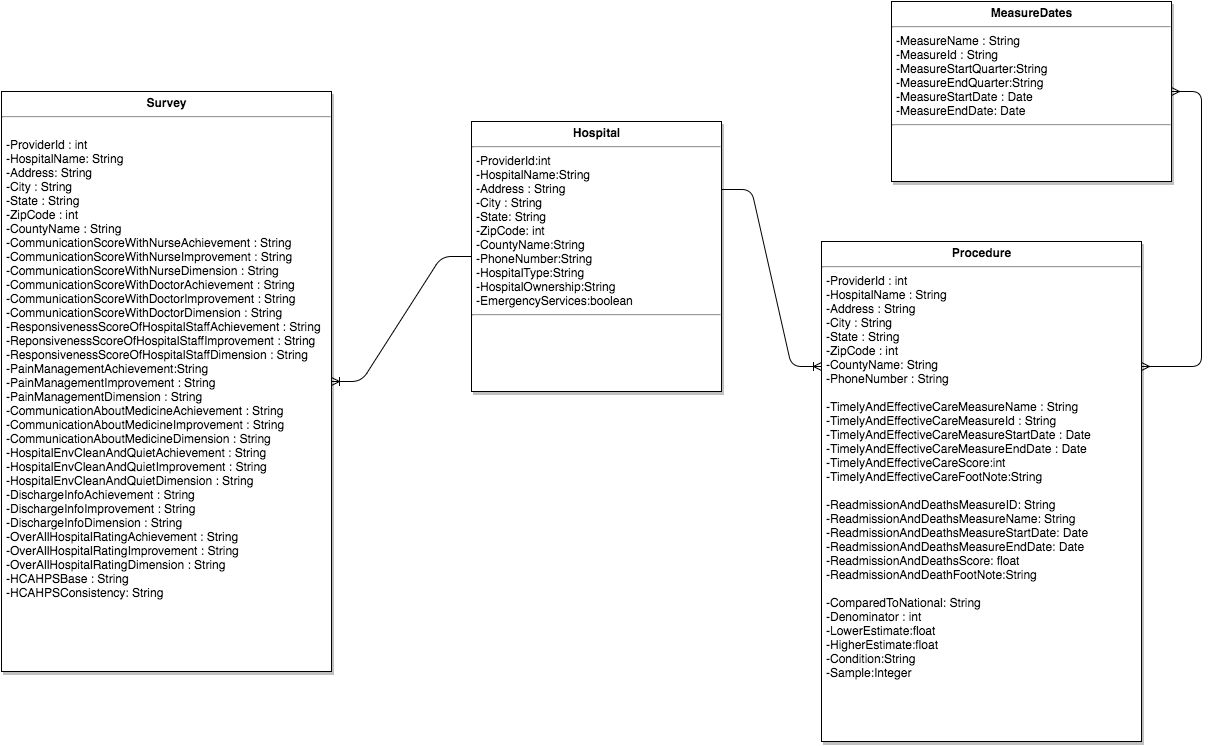

The diagram above was exported from draw.io. Its source (the exported page's mxGraphModel, read from the mxfile embedded in the PNG):
<mxGraphModel dx="2029" dy="484" grid="1" gridSize="10" guides="1" tooltips="1" connect="1" arrows="1" fold="1" page="1" pageScale="1.5" pageWidth="826" pageHeight="1169" background="#ffffff" math="0" shadow="0">
  <root>
    <mxCell id="0" style=";html=1;" />
    <mxCell id="1" style=";html=1;" parent="0" />
    <mxCell id="45" value="&lt;p style=&quot;margin: 0px ; margin-top: 4px ; text-align: center&quot;&gt;&lt;strong&gt;MeasureDates&lt;/strong&gt;&lt;/p&gt;&lt;hr&gt;&lt;p style=&quot;margin: 0px ; margin-left: 4px&quot;&gt;-MeasureName : String&lt;br&gt;-MeasureId : String&lt;/p&gt;&lt;p style=&quot;margin: 0px ; margin-left: 4px&quot;&gt;-MeasureStartQuarter:String&lt;/p&gt;&lt;p style=&quot;margin: 0px ; margin-left: 4px&quot;&gt;-MeasureEndQuarter:String&lt;/p&gt;&lt;p style=&quot;margin: 0px ; margin-left: 4px&quot;&gt;&lt;span&gt;-MeasureStartDate : Date&lt;/span&gt;&lt;br&gt;&lt;/p&gt;&lt;p style=&quot;margin: 0px ; margin-left: 4px&quot;&gt;-MeasureEndDate: Date&lt;/p&gt;&lt;hr&gt;&lt;p style=&quot;margin: 0px ; margin-left: 4px&quot;&gt;&lt;br&gt;&lt;/p&gt;" style="shadow=1;fillColor=#FFFFFF;gradientColor=none;verticalAlign=top;align=left;overflow=fill;fontSize=12;fontFamily=Helvetica;html=1" vertex="1" parent="1">
      <mxGeometry x="300" y="540" width="280" height="180" as="geometry" />
    </mxCell>
    <mxCell id="61" value="&lt;p style=&quot;margin: 0px ; margin-top: 4px ; text-align: center&quot;&gt;&lt;strong&gt;Hospital&lt;/strong&gt;&lt;/p&gt;&lt;hr&gt;&lt;p style=&quot;margin: 0px ; margin-left: 4px&quot;&gt;-ProviderId:int&lt;br&gt;-HospitalName:String&lt;br&gt;-Address : String&lt;br&gt;-City : String&lt;br&gt;-State: String&lt;/p&gt;&lt;p style=&quot;margin: 0px ; margin-left: 4px&quot;&gt;-ZipCode: int&lt;/p&gt;&lt;p style=&quot;margin: 0px ; margin-left: 4px&quot;&gt;-CountyName:String&lt;/p&gt;&lt;p style=&quot;margin: 0px ; margin-left: 4px&quot;&gt;-PhoneNumber:String&lt;/p&gt;&lt;p style=&quot;margin: 0px ; margin-left: 4px&quot;&gt;-HospitalType:String&lt;/p&gt;&lt;p style=&quot;margin: 0px ; margin-left: 4px&quot;&gt;-HospitalOwnership:String&lt;/p&gt;&lt;p style=&quot;margin: 0px ; margin-left: 4px&quot;&gt;-EmergencyServices:boolean&lt;/p&gt;&lt;hr&gt;&lt;p style=&quot;margin: 0px ; margin-left: 4px&quot;&gt;&lt;br&gt;&lt;/p&gt;" style="shadow=1;fillColor=#FFFFFF;gradientColor=none;verticalAlign=top;align=left;overflow=fill;fontSize=12;fontFamily=Helvetica;html=1" vertex="1" parent="1">
      <mxGeometry x="-120" y="660" width="250" height="270" as="geometry" />
    </mxCell>
    <mxCell id="32af18835c25a744-75" value="&lt;p style=&quot;margin: 0px ; margin-top: 4px ; text-align: center&quot;&gt;&lt;strong&gt;Procedure&lt;/strong&gt;&lt;/p&gt;&lt;hr&gt;&lt;p style=&quot;margin: 0px ; margin-left: 4px&quot;&gt;&lt;span style=&quot;line-height: 1.2&quot;&gt;-ProviderId : int&lt;/span&gt;&lt;/p&gt;&lt;p style=&quot;margin: 0px ; margin-left: 4px&quot;&gt;&lt;span style=&quot;line-height: 1.2&quot;&gt;-HospitalName : String&lt;/span&gt;&lt;/p&gt;&lt;p style=&quot;margin: 0px ; margin-left: 4px&quot;&gt;&lt;span style=&quot;line-height: 1.2&quot;&gt;-Address : String&lt;/span&gt;&lt;/p&gt;&lt;p style=&quot;margin: 0px ; margin-left: 4px&quot;&gt;&lt;span style=&quot;line-height: 1.2&quot;&gt;-City : String&lt;/span&gt;&lt;/p&gt;&lt;p style=&quot;margin: 0px ; margin-left: 4px&quot;&gt;&lt;span style=&quot;line-height: 1.2&quot;&gt;-State : String&lt;/span&gt;&lt;/p&gt;&lt;p style=&quot;margin: 0px ; margin-left: 4px&quot;&gt;&lt;span style=&quot;line-height: 1.2&quot;&gt;-ZipCode : int&lt;/span&gt;&lt;/p&gt;&lt;p style=&quot;margin: 0px ; margin-left: 4px&quot;&gt;&lt;span style=&quot;line-height: 1.2&quot;&gt;-CountyName: String&lt;/span&gt;&lt;/p&gt;&lt;p style=&quot;margin: 0px ; margin-left: 4px&quot;&gt;&lt;span style=&quot;line-height: 1.2&quot;&gt;-PhoneNumber : String&lt;/span&gt;&lt;/p&gt;&lt;p style=&quot;margin: 0px ; margin-left: 4px&quot;&gt;&lt;span style=&quot;line-height: 1.2&quot;&gt;&lt;br&gt;&lt;/span&gt;&lt;/p&gt;&lt;p style=&quot;margin: 0px ; margin-left: 4px&quot;&gt;&lt;span style=&quot;line-height: 1.2&quot;&gt;-TimelyAndEffectiveCareMeasureName : String&lt;/span&gt;&lt;/p&gt;&lt;p style=&quot;margin: 0px ; margin-left: 4px&quot;&gt;&lt;span style=&quot;line-height: 1.2&quot;&gt;-TimelyAndEffectiveCareMeasureId : String&lt;/span&gt;&lt;/p&gt;&lt;p style=&quot;margin: 0px ; margin-left: 4px&quot;&gt;&lt;span style=&quot;line-height: 1.2&quot;&gt;-TimelyAndEffectiveCareMeasureStartDate : Date&lt;/span&gt;&lt;/p&gt;&lt;p style=&quot;margin: 0px ; margin-left: 4px&quot;&gt;&lt;span style=&quot;line-height: 1.2&quot;&gt;-TimelyAndEffectiveCareMeasureEndDate : Date&lt;/span&gt;&lt;/p&gt;&lt;p style=&quot;margin: 0px ; margin-left: 4px&quot;&gt;&lt;span style=&quot;line-height: 1.2&quot;&gt;-TimelyAndEffectiveCareScore:int&lt;br&gt;&lt;/span&gt;&lt;/p&gt;&lt;p style=&quot;margin: 0px ; margin-left: 4px&quot;&gt;&lt;span style=&quot;line-height: 1.2&quot;&gt;-TimelyAndEffectiveCareFootNote:String&lt;br&gt;&lt;/span&gt;&lt;/p&gt;&lt;p style=&quot;margin: 0px ; margin-left: 4px&quot;&gt;&lt;span style=&quot;line-height: 1.2&quot;&gt;&lt;br&gt;&lt;/span&gt;&lt;/p&gt;&lt;p style=&quot;margin: 0px ; margin-left: 4px&quot;&gt;&lt;span style=&quot;line-height: 1.2&quot;&gt;-ReadmissionAndDeathsMeasureID: String&lt;/span&gt;&lt;/p&gt;&lt;p style=&quot;margin: 0px ; margin-left: 4px&quot;&gt;&lt;span style=&quot;line-height: 1.2&quot;&gt;-ReadmissionAndDeathsMeasureName: String&lt;br&gt;&lt;/span&gt;&lt;/p&gt;&lt;p style=&quot;margin: 0px ; margin-left: 4px&quot;&gt;&lt;span&gt;-&lt;/span&gt;&lt;span&gt;ReadmissionAndDeaths&lt;/span&gt;&lt;span&gt;MeasureStartDate: Date&lt;/span&gt;&lt;/p&gt;&lt;p style=&quot;margin: 0px ; margin-left: 4px&quot;&gt;&lt;span&gt;-&lt;/span&gt;&lt;span&gt;ReadmissionAndDeaths&lt;/span&gt;&lt;span&gt;MeasureEndDate: Date&lt;/span&gt;&lt;/p&gt;&lt;p style=&quot;margin: 0px ; margin-left: 4px&quot;&gt;&lt;span style=&quot;line-height: 1.2&quot;&gt;-ReadmissionAndDeathsScore: float&lt;/span&gt;&lt;/p&gt;&lt;p style=&quot;margin: 0px ; margin-left: 4px&quot;&gt;&lt;span style=&quot;line-height: 1.2&quot;&gt;-ReadmissionAndDeathFootNote:String&lt;br&gt;&lt;/span&gt;&lt;/p&gt;&lt;p style=&quot;margin: 0px ; margin-left: 4px&quot;&gt;&lt;span style=&quot;line-height: 1.2&quot;&gt;&lt;br&gt;&lt;/span&gt;&lt;/p&gt;&lt;p style=&quot;margin: 0px ; margin-left: 4px&quot;&gt;&lt;span style=&quot;line-height: 1.2&quot;&gt;-ComparedToNational: String&lt;/span&gt;&lt;/p&gt;&lt;p style=&quot;margin: 0px ; margin-left: 4px&quot;&gt;&lt;span style=&quot;line-height: 1.2&quot;&gt;-Denominator : int&lt;/span&gt;&lt;/p&gt;&lt;p style=&quot;margin: 0px ; margin-left: 4px&quot;&gt;&lt;span style=&quot;line-height: 1.2&quot;&gt;-LowerEstimate:float&lt;/span&gt;&lt;/p&gt;&lt;p style=&quot;margin: 0px ; margin-left: 4px&quot;&gt;&lt;span style=&quot;line-height: 1.2&quot;&gt;-HigherEstimate:float&lt;/span&gt;&lt;/p&gt;&lt;p style=&quot;margin: 0px ; margin-left: 4px&quot;&gt;&lt;span&gt;-Condition:String&lt;/span&gt;&lt;/p&gt;&lt;p style=&quot;margin: 0px ; margin-left: 4px&quot;&gt;&lt;span&gt;-Sample:Integer&lt;/span&gt;&lt;/p&gt;" style="shadow=1;fillColor=#FFFFFF;gradientColor=none;verticalAlign=top;align=left;overflow=fill;fontSize=12;fontFamily=Helvetica;html=1" vertex="1" parent="1">
      <mxGeometry x="230" y="780" width="320" height="500" as="geometry" />
    </mxCell>
    <mxCell id="32af18835c25a744-76" value="&lt;font style=&quot;line-height: 120%&quot;&gt;&lt;p style=&quot;margin: 0px ; margin-top: 4px ; text-align: center&quot;&gt;&lt;strong&gt;Survey&lt;/strong&gt;&lt;/p&gt;&lt;hr&gt;&lt;p style=&quot;margin: 0px ; margin-left: 4px&quot;&gt;&lt;br&gt;&lt;/p&gt;&lt;p style=&quot;margin: 0px ; margin-left: 4px&quot;&gt;-ProviderId : int&lt;/p&gt;&lt;p style=&quot;margin: 0px ; margin-left: 4px&quot;&gt;-HospitalName: String&lt;/p&gt;&lt;p style=&quot;margin: 0px ; margin-left: 4px&quot;&gt;-Address: String&lt;/p&gt;&lt;p style=&quot;margin: 0px ; margin-left: 4px&quot;&gt;-City : String&lt;/p&gt;&lt;p style=&quot;margin: 0px ; margin-left: 4px&quot;&gt;-State : String&lt;/p&gt;&lt;p style=&quot;margin: 0px ; margin-left: 4px&quot;&gt;-ZipCode : int&lt;/p&gt;&lt;p style=&quot;margin: 0px ; margin-left: 4px&quot;&gt;-CountyName : String&lt;/p&gt;&lt;p style=&quot;margin: 0px ; margin-left: 4px&quot;&gt;-CommunicationScoreWithNurseAchievement : String&lt;/p&gt;&lt;p style=&quot;margin: 0px ; margin-left: 4px&quot;&gt;-&lt;span&gt;Communication&lt;/span&gt;&lt;span&gt;ScoreWithNurseImprovement : String&lt;/span&gt;&lt;/p&gt;&lt;p style=&quot;margin: 0px ; margin-left: 4px&quot;&gt;&lt;span style=&quot;line-height: 120%&quot;&gt;-&lt;/span&gt;&lt;span style=&quot;line-height: 120%&quot;&gt;Communication&lt;/span&gt;&lt;span style=&quot;line-height: 120%&quot;&gt;ScoreWithNurseDimension : String&lt;/span&gt;&lt;/p&gt;&lt;p style=&quot;margin: 0px ; margin-left: 4px&quot;&gt;&lt;span style=&quot;line-height: 120%&quot;&gt;-&lt;/span&gt;&lt;span style=&quot;line-height: 120%&quot;&gt;Communication&lt;/span&gt;&lt;span style=&quot;line-height: 120%&quot;&gt;ScoreWithDoctorAchievement : String&lt;/span&gt;&lt;/p&gt;&lt;p style=&quot;margin: 0px ; margin-left: 4px&quot;&gt;&lt;span style=&quot;line-height: 120%&quot;&gt;-&lt;/span&gt;&lt;span style=&quot;line-height: 120%&quot;&gt;Communication&lt;/span&gt;&lt;span style=&quot;line-height: 120%&quot;&gt;ScoreWithDoctorImprovement : String&lt;/span&gt;&lt;/p&gt;&lt;p style=&quot;margin: 0px ; margin-left: 4px&quot;&gt;&lt;span style=&quot;line-height: 120%&quot;&gt;-&lt;/span&gt;&lt;span style=&quot;line-height: 120%&quot;&gt;Communication&lt;/span&gt;&lt;span style=&quot;line-height: 120%&quot;&gt;ScoreWithDoctorDimension : String&lt;/span&gt;&lt;/p&gt;&lt;p style=&quot;margin: 0px ; margin-left: 4px&quot;&gt;&lt;span style=&quot;line-height: 120%&quot;&gt;-ResponsivenessScoreOfHospitalStaffAchievement : String&lt;/span&gt;&lt;/p&gt;&lt;p style=&quot;margin: 0px ; margin-left: 4px&quot;&gt;&lt;span style=&quot;line-height: 120%&quot;&gt;-ReponsivenessScoreOfHospitalStaffImprovement : String&lt;/span&gt;&lt;/p&gt;&lt;p style=&quot;margin: 0px ; margin-left: 4px&quot;&gt;&lt;span style=&quot;line-height: 120%&quot;&gt;-ResponsivenessScoreOfHospitalStaffDimension : String&lt;/span&gt;&lt;/p&gt;&lt;p style=&quot;margin: 0px ; margin-left: 4px&quot;&gt;&lt;span style=&quot;line-height: 120%&quot;&gt;-PainManagementAchievement:String&lt;/span&gt;&lt;/p&gt;&lt;p style=&quot;margin: 0px ; margin-left: 4px&quot;&gt;&lt;span style=&quot;line-height: 120%&quot;&gt;-PainManagementImprovement : String&lt;/span&gt;&lt;/p&gt;&lt;p style=&quot;margin: 0px ; margin-left: 4px&quot;&gt;&lt;span style=&quot;line-height: 120%&quot;&gt;-PainManagementDimension : String&lt;/span&gt;&lt;/p&gt;&lt;p style=&quot;margin: 0px ; margin-left: 4px&quot;&gt;&lt;span style=&quot;line-height: 120%&quot;&gt;-CommunicationAboutMedicineAchievement : String&lt;/span&gt;&lt;/p&gt;&lt;p style=&quot;margin: 0px ; margin-left: 4px&quot;&gt;&lt;span style=&quot;line-height: 120%&quot;&gt;-CommunicationAboutMedicineImprovement : String&lt;/span&gt;&lt;/p&gt;&lt;p style=&quot;margin: 0px ; margin-left: 4px&quot;&gt;&lt;span style=&quot;line-height: 120%&quot;&gt;-CommunicationAboutMedicineDimension : String&lt;/span&gt;&lt;/p&gt;&lt;p style=&quot;margin: 0px ; margin-left: 4px&quot;&gt;&lt;span style=&quot;line-height: 120%&quot;&gt;-HospitalEnvCleanAndQuietAchievement : String&lt;/span&gt;&lt;/p&gt;&lt;p style=&quot;margin: 0px ; margin-left: 4px&quot;&gt;&lt;span style=&quot;line-height: 120%&quot;&gt;-HospitalEnvCleanAndQuietImprovement : String&lt;/span&gt;&lt;/p&gt;&lt;p style=&quot;margin: 0px ; margin-left: 4px&quot;&gt;&lt;span style=&quot;line-height: 120%&quot;&gt;-HospitalEnvCleanAndQuietDimension : String&lt;/span&gt;&lt;/p&gt;&lt;p style=&quot;margin: 0px ; margin-left: 4px&quot;&gt;&lt;span style=&quot;line-height: 120%&quot;&gt;-DischargeInfoAchievement : String&lt;/span&gt;&lt;/p&gt;&lt;p style=&quot;margin: 0px ; margin-left: 4px&quot;&gt;&lt;span style=&quot;line-height: 120%&quot;&gt;-DischargeInfoImprovement : String&lt;/span&gt;&lt;/p&gt;&lt;p style=&quot;margin: 0px ; margin-left: 4px&quot;&gt;&lt;span style=&quot;line-height: 120%&quot;&gt;-DischargeInfoDimension : String&lt;/span&gt;&lt;/p&gt;&lt;p style=&quot;margin: 0px ; margin-left: 4px&quot;&gt;&lt;span style=&quot;line-height: 120%&quot;&gt;-OverAllHospitalRatingAchievement : String&lt;/span&gt;&lt;/p&gt;&lt;p style=&quot;margin: 0px ; margin-left: 4px&quot;&gt;&lt;span style=&quot;line-height: 120%&quot;&gt;-OverAllHospitalRatingImprovement : String&lt;/span&gt;&lt;/p&gt;&lt;p style=&quot;margin: 0px ; margin-left: 4px&quot;&gt;&lt;span style=&quot;line-height: 120%&quot;&gt;-OverAllHospitalRatingDimension : String&lt;/span&gt;&lt;/p&gt;&lt;p style=&quot;margin: 0px ; margin-left: 4px&quot;&gt;&lt;span style=&quot;line-height: 120%&quot;&gt;-HCAHPSBase : String&lt;/span&gt;&lt;/p&gt;&lt;p style=&quot;margin: 0px ; margin-left: 4px&quot;&gt;&lt;span style=&quot;line-height: 120%&quot;&gt;-HCAHPSConsistency: String&lt;/span&gt;&lt;/p&gt;&lt;/font&gt;" style="shadow=1;fillColor=#FFFFFF;gradientColor=none;verticalAlign=top;align=left;overflow=fill;fontSize=12;fontFamily=Helvetica;html=1" vertex="1" parent="1">
      <mxGeometry x="-590" y="630" width="330" height="580" as="geometry" />
    </mxCell>
    <mxCell id="32af18835c25a744-80" value="" style="edgeStyle=entityRelationEdgeStyle;html=1;endArrow=ERoneToMany;" edge="1" parent="1" source="61" target="32af18835c25a744-76">
      <mxGeometry width="100" height="100" relative="1" as="geometry">
        <mxPoint x="-170" y="1020" as="sourcePoint" />
        <mxPoint x="-70" y="920" as="targetPoint" />
      </mxGeometry>
    </mxCell>
    <mxCell id="32af18835c25a744-83" value="" style="edgeStyle=entityRelationEdgeStyle;html=1;endArrow=ERoneToMany;entryX=0;entryY=0.25;exitX=1;exitY=0.25;" edge="1" parent="1" source="61" target="32af18835c25a744-75">
      <mxGeometry width="100" height="100" relative="1" as="geometry">
        <mxPoint x="540" y="710" as="sourcePoint" />
        <mxPoint x="640" y="610" as="targetPoint" />
      </mxGeometry>
    </mxCell>
    <mxCell id="32af18835c25a744-85" value="" style="edgeStyle=entityRelationEdgeStyle;html=1;endArrow=ERmany;startArrow=ERmany;exitX=1;exitY=0.25;" edge="1" parent="1" source="32af18835c25a744-75" target="45">
      <mxGeometry width="100" height="100" relative="1" as="geometry">
        <mxPoint x="940" y="300" as="sourcePoint" />
        <mxPoint x="750" y="320" as="targetPoint" />
      </mxGeometry>
    </mxCell>
  </root>
</mxGraphModel>